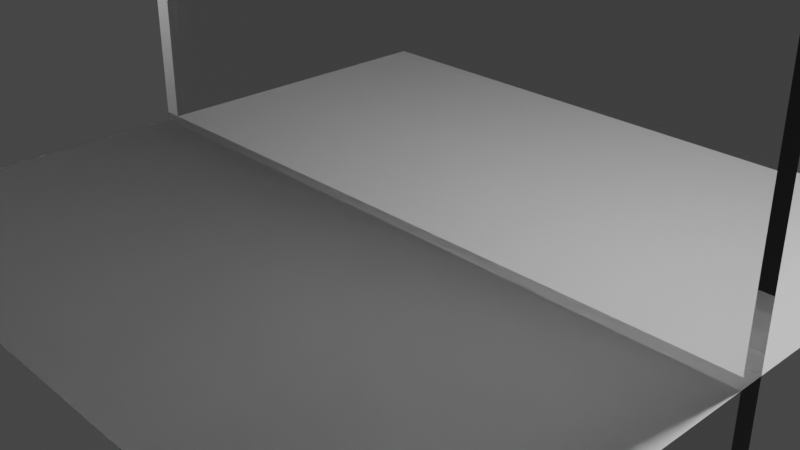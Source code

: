# Source: glass.blend  (saved by Blender 2.91.10; exported with 4.5.12 LTS)
import bpy
from mathutils import Matrix  # noqa: F401  (used for matrix-valued properties, if any)

bpy.ops.wm.read_factory_settings(use_empty=True)
scene = bpy.context.scene
scene.name = 'Scene'

# ---- collections
col_collection = bpy.data.collections.new('Collection'); scene.collection.children.link(col_collection)

# ---- materials (node trees are filled in below, after node groups)
mat_material = bpy.data.materials.new('Material')
mat_material.alpha_threshold = 0.0
mat_material.use_transparent_shadow = False
mat_material.use_raytrace_refraction = True
mat_material.use_screen_refraction = True
mat_material.thickness_mode = 'SLAB'
mat_material.line_color = (0.0, 0.0, 0.0, 1.0)

# ---- material node trees
mat_material.use_nodes = True; mat_material.node_tree.nodes.clear()
_N = mat_material.node_tree.nodes; _L = mat_material.node_tree.links
n0 = _N.new('ShaderNodeOutputMaterial'); n0.name = 'Material Output'; n0.location = (300, 300)
n1 = _N.new('ShaderNodeBsdfPrincipled'); n1.name = 'Principled BSDF'; n1.location = (10, 300)
n1.distribution = 'GGX'
n1.subsurface_method = 'BURLEY'
n1.inputs[2].default_value = 0.0
n1.inputs[3].default_value = 1.45
n1.inputs[18].default_value = 1.0
n1.inputs[27].default_value = (0.0, 0.0, 0.0, 1.0)
n1.inputs[28].default_value = 1.0
_L.new(n1.outputs[0], n0.inputs[0])
n0.is_active_output = True

# ---- world
world_world = bpy.data.worlds.new('World'); scene.world = world_world
world_world.use_nodes = True; world_world.node_tree.nodes.clear()
_N = world_world.node_tree.nodes; _L = world_world.node_tree.links
n0 = _N.new('ShaderNodeOutputWorld'); n0.name = 'World Output'; n0.location = (300, 300)
n1 = _N.new('ShaderNodeBackground'); n1.name = 'Background'; n1.location = (10, 300)
n1.inputs[0].default_value = (0.05088, 0.05088, 0.05088, 1.0)
_L.new(n1.outputs[0], n0.inputs[0])
n0.is_active_output = True
world_world.color = (0.05088, 0.05088, 0.05088)
world_world.use_sun_shadow = False
world_world.sun_shadow_jitter_overblur = 0.0

# ---- cameras
cam_camera = bpy.data.cameras.new('Camera')
cam_camera.clip_end = 100.0
cam_camera.ortho_scale = 7.314

# ---- lights
light_light = bpy.data.lights.new('Light', 'POINT')
light_light.transmission_factor = 0.0
light_light.energy = 1000.0
light_light.shadow_soft_size = 0.1
light_light.shadow_maximum_resolution = 0.006
light_light.use_absolute_resolution = True

# ---- meshes
me_plane = bpy.data.meshes.new('Plane')
me_plane.from_pydata([(-1.0, -1.0, 0.0), (1.0, -1.0, 0.0), (-1.0, 1.0, 0.0), (1.0, 1.0, 0.0)], [], [(0, 1, 3, 2)])
_uv = me_plane.uv_layers.new(name='UVMap')
_uv.uv.foreach_set('vector', [0.0, 0.0, 1.0, 0.0, 1.0, 1.0, 0.0, 1.0])
me_plane.use_remesh_fix_poles = True
me_plane.use_remesh_preserve_attributes = False
me_plane.use_mirror_vertex_groups = False
me_plane.update()
me_cube_001 = bpy.data.meshes.new('Cube.001')
me_cube_001.from_pydata([(-1.0, -1.0, -1.0), (-1.0, -1.0, 1.0), (-1.0, 1.0, -1.0), (-1.0, 1.0, 1.0), (1.0, -1.0, -1.0), (1.0, -1.0, 1.0), (1.0, 1.0, -1.0), (1.0, 1.0, 1.0)], [], [(0, 1, 3, 2), (2, 3, 7, 6), (6, 7, 5, 4), (4, 5, 1, 0), (2, 6, 4, 0), (7, 3, 1, 5)])
_uv = me_cube_001.uv_layers.new(name='UVMap')
_uv.uv.foreach_set('vector', [0.375, 0.0, 0.625, 0.0, 0.625, 0.25, 0.375, 0.25, 0.375, 0.25, 0.625, 0.25, 0.625, 0.5, 0.375, 0.5, 0.375, 0.5, 0.625, 0.5, 0.625, 0.75, 0.375, 0.75, 0.375, 0.75, 0.625, 0.75, 0.625, 1.0, 0.375, 1.0, 0.125, 0.5, 0.375, 0.5, 0.375, 0.75, 0.125, 0.75, 0.625, 0.5, 0.875, 0.5, 0.875, 0.75, 0.625, 0.75])
me_cube_001.materials.append(mat_material)
me_cube_001.use_remesh_fix_poles = True
me_cube_001.use_remesh_preserve_attributes = False
me_cube_001.use_mirror_vertex_groups = False
me_cube_001.update()

# ---- objects
ob_light = bpy.data.objects.new('Light', light_light)
ob_camera = bpy.data.objects.new('Camera', cam_camera)
ob_plane = bpy.data.objects.new('Plane', me_plane)
ob_cube = bpy.data.objects.new('Cube', me_cube_001)

# ---- transforms, parenting, visibility, modifiers, constraints
ob_light.location = (4.076, 1.005, 5.904)
ob_light.rotation_euler = (0.6503, 0.05522, 1.866)
ob_light.lock_rotations_4d = False
ob_light.empty_display_type = 'ARROWS'
ob_light.color = (0.0, 0.0, 0.0, 0.0)
ob_light.lineart.crease_threshold = 0.0
ob_camera.location = (7.359, -6.926, 4.958)
ob_camera.rotation_euler = (1.109, 0.0, 0.8149)
ob_camera.lock_rotations_4d = False
ob_camera.empty_display_type = 'ARROWS'
ob_camera.color = (0.0, 0.0, 0.0, 0.0)
ob_camera.display_type = 'WIRE'
ob_camera.lineart.crease_threshold = 0.0
ob_plane.location = (0.0, 0.0, 0.0)
ob_plane.scale = (4.0, 4.0, 1.0)
ob_plane.lineart.crease_threshold = 0.0
ob_cube.location = (0.0, 0.0, 0.0)
ob_cube.scale = (4.0, 0.15, 6.0)
ob_cube.lineart.crease_threshold = 0.0

# ---- collection membership
col_collection.objects.link(ob_light)
col_collection.objects.link(ob_camera)
col_collection.objects.link(ob_plane)
col_collection.objects.link(ob_cube)

# ---- scene / render settings (as saved in the file)
scene.camera = ob_camera
scene.frame_start = 1; scene.frame_end = 250; scene.frame_set(1)
scene.render.engine = 'BLENDER_EEVEE_NEXT'
scene.cycles.use_denoising = False
scene.cycles.samples = 128
scene.cycles.sampling_pattern = 'TABULATED_SOBOL'
scene.cycles.use_adaptive_sampling = False
scene.cycles.use_light_tree = False
scene.eevee.use_raytracing = True
scene.view_settings.view_transform = 'Filmic'
bpy.context.view_layer.update()
